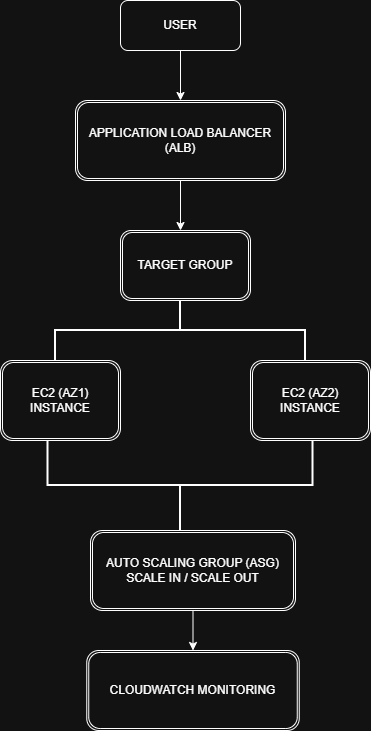

The diagram above was exported from draw.io. Its source (the exported page's mxGraphModel, read from the mxfile embedded in the PNG):
<mxGraphModel dx="775" dy="417" grid="1" gridSize="10" guides="1" tooltips="1" connect="1" arrows="1" fold="1" page="1" pageScale="1" pageWidth="850" pageHeight="1100" math="0" shadow="0">
  <root>
    <mxCell id="0" />
    <mxCell id="1" parent="0" />
    <mxCell id="lAcFUh0oCg_LENABhiCC-47" edge="1" parent="1" source="lAcFUh0oCg_LENABhiCC-3" style="edgeStyle=orthogonalEdgeStyle;rounded=0;orthogonalLoop=1;jettySize=auto;html=1;">
      <mxGeometry relative="1" as="geometry">
        <mxPoint x="310" y="110" as="targetPoint" />
      </mxGeometry>
    </mxCell>
    <mxCell id="lAcFUh0oCg_LENABhiCC-3" parent="1" style="rounded=1;whiteSpace=wrap;html=1;" value="USER" vertex="1">
      <mxGeometry height="50" width="120" x="250" y="10" as="geometry" />
    </mxCell>
    <mxCell id="lAcFUh0oCg_LENABhiCC-49" edge="1" parent="1" source="lAcFUh0oCg_LENABhiCC-48" style="edgeStyle=orthogonalEdgeStyle;rounded=0;orthogonalLoop=1;jettySize=auto;html=1;">
      <mxGeometry relative="1" as="geometry">
        <mxPoint x="310" y="240" as="targetPoint" />
      </mxGeometry>
    </mxCell>
    <mxCell id="lAcFUh0oCg_LENABhiCC-48" parent="1" style="shape=ext;double=1;rounded=1;whiteSpace=wrap;html=1;" value="APPLICATION LOAD BALANCER&lt;div&gt;(ALB)&lt;/div&gt;" vertex="1">
      <mxGeometry height="80" width="210" x="205" y="110" as="geometry" />
    </mxCell>
    <mxCell id="lAcFUh0oCg_LENABhiCC-50" parent="1" style="shape=ext;double=1;rounded=1;whiteSpace=wrap;html=1;" value="TARGET GROUP" vertex="1">
      <mxGeometry height="70" width="130" x="250" y="240" as="geometry" />
    </mxCell>
    <mxCell id="lAcFUh0oCg_LENABhiCC-54" parent="1" style="strokeWidth=2;html=1;shape=mxgraph.flowchart.annotation_2;align=left;labelPosition=right;pointerEvents=1;direction=south;" value="" vertex="1">
      <mxGeometry height="60" width="250" x="185" y="310" as="geometry" />
    </mxCell>
    <mxCell id="lAcFUh0oCg_LENABhiCC-55" parent="1" style="shape=ext;double=1;rounded=1;whiteSpace=wrap;html=1;" value="EC2 (AZ1)&lt;div&gt;INSTANCE&lt;/div&gt;" vertex="1">
      <mxGeometry height="80" width="120" x="130" y="370" as="geometry" />
    </mxCell>
    <mxCell id="lAcFUh0oCg_LENABhiCC-56" parent="1" style="shape=ext;double=1;rounded=1;whiteSpace=wrap;html=1;" value="EC2 (AZ2)&lt;div&gt;INSTANCE&lt;/div&gt;" vertex="1">
      <mxGeometry height="80" width="120" x="380" y="370" as="geometry" />
    </mxCell>
    <mxCell id="lAcFUh0oCg_LENABhiCC-57" parent="1" style="strokeWidth=2;html=1;shape=mxgraph.flowchart.annotation_2;align=left;labelPosition=right;pointerEvents=1;direction=north;" value="" vertex="1">
      <mxGeometry height="90" width="265" x="177.5" y="450" as="geometry" />
    </mxCell>
    <mxCell id="lAcFUh0oCg_LENABhiCC-59" edge="1" parent="1" source="lAcFUh0oCg_LENABhiCC-58" style="edgeStyle=orthogonalEdgeStyle;rounded=0;orthogonalLoop=1;jettySize=auto;html=1;">
      <mxGeometry relative="1" as="geometry">
        <mxPoint x="322.5" y="660" as="targetPoint" />
      </mxGeometry>
    </mxCell>
    <mxCell id="lAcFUh0oCg_LENABhiCC-58" parent="1" style="shape=ext;double=1;rounded=1;whiteSpace=wrap;html=1;" value="AUTO SCALING GROUP (ASG)&lt;div&gt;SCALE IN / SCALE OUT&lt;/div&gt;" vertex="1">
      <mxGeometry height="80" width="205" x="220" y="540" as="geometry" />
    </mxCell>
    <mxCell id="lAcFUh0oCg_LENABhiCC-60" parent="1" style="shape=ext;double=1;rounded=1;whiteSpace=wrap;html=1;" value="CLOUDWATCH MONITORING" vertex="1">
      <mxGeometry height="80" width="212.5" x="216.25" y="660" as="geometry" />
    </mxCell>
  </root>
</mxGraphModel>